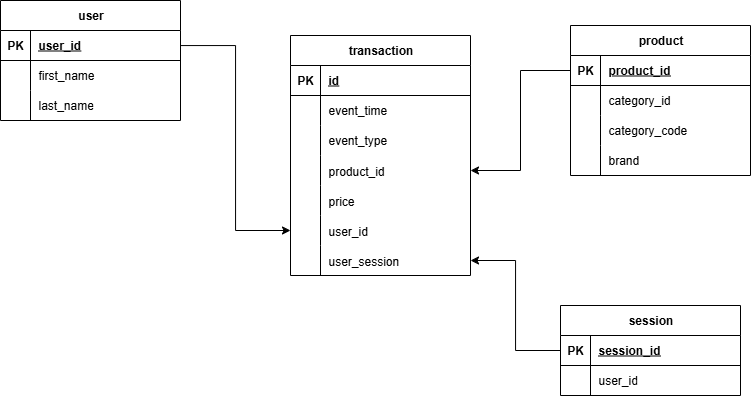

The diagram above was exported from draw.io. Its source (the exported page's mxGraphModel, read from the mxfile embedded in the PNG):
<mxGraphModel dx="1676" dy="900" grid="1" gridSize="10" guides="1" tooltips="1" connect="1" arrows="1" fold="1" page="1" pageScale="1" pageWidth="850" pageHeight="1100" math="0" shadow="0">
  <root>
    <mxCell id="0" />
    <mxCell id="1" parent="0" />
    <mxCell id="doQZA2uwb8mGjiBJpe0Y-1" value="transaction" style="shape=table;startSize=30;container=1;collapsible=1;childLayout=tableLayout;fixedRows=1;rowLines=0;fontStyle=1;align=center;resizeLast=1;html=1;" parent="1" vertex="1">
      <mxGeometry x="340" y="175" width="180" height="240" as="geometry" />
    </mxCell>
    <mxCell id="doQZA2uwb8mGjiBJpe0Y-2" value="" style="shape=tableRow;horizontal=0;startSize=0;swimlaneHead=0;swimlaneBody=0;fillColor=none;collapsible=0;dropTarget=0;points=[[0,0.5],[1,0.5]];portConstraint=eastwest;top=0;left=0;right=0;bottom=1;" parent="doQZA2uwb8mGjiBJpe0Y-1" vertex="1">
      <mxGeometry y="30" width="180" height="30" as="geometry" />
    </mxCell>
    <mxCell id="doQZA2uwb8mGjiBJpe0Y-3" value="PK" style="shape=partialRectangle;connectable=0;fillColor=none;top=0;left=0;bottom=0;right=0;fontStyle=1;overflow=hidden;whiteSpace=wrap;html=1;" parent="doQZA2uwb8mGjiBJpe0Y-2" vertex="1">
      <mxGeometry width="30" height="30" as="geometry">
        <mxRectangle width="30" height="30" as="alternateBounds" />
      </mxGeometry>
    </mxCell>
    <mxCell id="doQZA2uwb8mGjiBJpe0Y-4" value="id" style="shape=partialRectangle;connectable=0;fillColor=none;top=0;left=0;bottom=0;right=0;align=left;spacingLeft=6;fontStyle=5;overflow=hidden;whiteSpace=wrap;html=1;" parent="doQZA2uwb8mGjiBJpe0Y-2" vertex="1">
      <mxGeometry x="30" width="150" height="30" as="geometry">
        <mxRectangle width="150" height="30" as="alternateBounds" />
      </mxGeometry>
    </mxCell>
    <mxCell id="doQZA2uwb8mGjiBJpe0Y-5" value="" style="shape=tableRow;horizontal=0;startSize=0;swimlaneHead=0;swimlaneBody=0;fillColor=none;collapsible=0;dropTarget=0;points=[[0,0.5],[1,0.5]];portConstraint=eastwest;top=0;left=0;right=0;bottom=0;" parent="doQZA2uwb8mGjiBJpe0Y-1" vertex="1">
      <mxGeometry y="60" width="180" height="30" as="geometry" />
    </mxCell>
    <mxCell id="doQZA2uwb8mGjiBJpe0Y-6" value="" style="shape=partialRectangle;connectable=0;fillColor=none;top=0;left=0;bottom=0;right=0;editable=1;overflow=hidden;whiteSpace=wrap;html=1;" parent="doQZA2uwb8mGjiBJpe0Y-5" vertex="1">
      <mxGeometry width="30" height="30" as="geometry">
        <mxRectangle width="30" height="30" as="alternateBounds" />
      </mxGeometry>
    </mxCell>
    <mxCell id="doQZA2uwb8mGjiBJpe0Y-7" value="event_time" style="shape=partialRectangle;connectable=0;fillColor=none;top=0;left=0;bottom=0;right=0;align=left;spacingLeft=6;overflow=hidden;whiteSpace=wrap;html=1;" parent="doQZA2uwb8mGjiBJpe0Y-5" vertex="1">
      <mxGeometry x="30" width="150" height="30" as="geometry">
        <mxRectangle width="150" height="30" as="alternateBounds" />
      </mxGeometry>
    </mxCell>
    <mxCell id="doQZA2uwb8mGjiBJpe0Y-8" value="" style="shape=tableRow;horizontal=0;startSize=0;swimlaneHead=0;swimlaneBody=0;fillColor=none;collapsible=0;dropTarget=0;points=[[0,0.5],[1,0.5]];portConstraint=eastwest;top=0;left=0;right=0;bottom=0;" parent="doQZA2uwb8mGjiBJpe0Y-1" vertex="1">
      <mxGeometry y="90" width="180" height="30" as="geometry" />
    </mxCell>
    <mxCell id="doQZA2uwb8mGjiBJpe0Y-9" value="" style="shape=partialRectangle;connectable=0;fillColor=none;top=0;left=0;bottom=0;right=0;editable=1;overflow=hidden;whiteSpace=wrap;html=1;" parent="doQZA2uwb8mGjiBJpe0Y-8" vertex="1">
      <mxGeometry width="30" height="30" as="geometry">
        <mxRectangle width="30" height="30" as="alternateBounds" />
      </mxGeometry>
    </mxCell>
    <mxCell id="doQZA2uwb8mGjiBJpe0Y-10" value="event_type" style="shape=partialRectangle;connectable=0;fillColor=none;top=0;left=0;bottom=0;right=0;align=left;spacingLeft=6;overflow=hidden;whiteSpace=wrap;html=1;" parent="doQZA2uwb8mGjiBJpe0Y-8" vertex="1">
      <mxGeometry x="30" width="150" height="30" as="geometry">
        <mxRectangle width="150" height="30" as="alternateBounds" />
      </mxGeometry>
    </mxCell>
    <mxCell id="doQZA2uwb8mGjiBJpe0Y-18" value="" style="shape=tableRow;horizontal=0;startSize=0;swimlaneHead=0;swimlaneBody=0;fillColor=none;collapsible=0;dropTarget=0;points=[[0,0.5],[1,0.5]];portConstraint=eastwest;top=0;left=0;right=0;bottom=0;" parent="doQZA2uwb8mGjiBJpe0Y-1" vertex="1">
      <mxGeometry y="120" width="180" height="30" as="geometry" />
    </mxCell>
    <mxCell id="doQZA2uwb8mGjiBJpe0Y-19" value="" style="shape=partialRectangle;connectable=0;fillColor=none;top=0;left=0;bottom=0;right=0;editable=1;overflow=hidden;" parent="doQZA2uwb8mGjiBJpe0Y-18" vertex="1">
      <mxGeometry width="30" height="30" as="geometry">
        <mxRectangle width="30" height="30" as="alternateBounds" />
      </mxGeometry>
    </mxCell>
    <mxCell id="doQZA2uwb8mGjiBJpe0Y-20" value="product_id" style="shape=partialRectangle;connectable=0;fillColor=none;top=0;left=0;bottom=0;right=0;align=left;spacingLeft=6;overflow=hidden;" parent="doQZA2uwb8mGjiBJpe0Y-18" vertex="1">
      <mxGeometry x="30" width="150" height="30" as="geometry">
        <mxRectangle width="150" height="30" as="alternateBounds" />
      </mxGeometry>
    </mxCell>
    <mxCell id="doQZA2uwb8mGjiBJpe0Y-63" value="" style="shape=tableRow;horizontal=0;startSize=0;swimlaneHead=0;swimlaneBody=0;fillColor=none;collapsible=0;dropTarget=0;points=[[0,0.5],[1,0.5]];portConstraint=eastwest;top=0;left=0;right=0;bottom=0;" parent="doQZA2uwb8mGjiBJpe0Y-1" vertex="1">
      <mxGeometry y="150" width="180" height="30" as="geometry" />
    </mxCell>
    <mxCell id="doQZA2uwb8mGjiBJpe0Y-64" value="" style="shape=partialRectangle;connectable=0;fillColor=none;top=0;left=0;bottom=0;right=0;editable=1;overflow=hidden;" parent="doQZA2uwb8mGjiBJpe0Y-63" vertex="1">
      <mxGeometry width="30" height="30" as="geometry">
        <mxRectangle width="30" height="30" as="alternateBounds" />
      </mxGeometry>
    </mxCell>
    <mxCell id="doQZA2uwb8mGjiBJpe0Y-65" value="price" style="shape=partialRectangle;connectable=0;fillColor=none;top=0;left=0;bottom=0;right=0;align=left;spacingLeft=6;overflow=hidden;" parent="doQZA2uwb8mGjiBJpe0Y-63" vertex="1">
      <mxGeometry x="30" width="150" height="30" as="geometry">
        <mxRectangle width="150" height="30" as="alternateBounds" />
      </mxGeometry>
    </mxCell>
    <mxCell id="doQZA2uwb8mGjiBJpe0Y-66" value="" style="shape=tableRow;horizontal=0;startSize=0;swimlaneHead=0;swimlaneBody=0;fillColor=none;collapsible=0;dropTarget=0;points=[[0,0.5],[1,0.5]];portConstraint=eastwest;top=0;left=0;right=0;bottom=0;" parent="doQZA2uwb8mGjiBJpe0Y-1" vertex="1">
      <mxGeometry y="180" width="180" height="30" as="geometry" />
    </mxCell>
    <mxCell id="doQZA2uwb8mGjiBJpe0Y-67" value="" style="shape=partialRectangle;connectable=0;fillColor=none;top=0;left=0;bottom=0;right=0;editable=1;overflow=hidden;" parent="doQZA2uwb8mGjiBJpe0Y-66" vertex="1">
      <mxGeometry width="30" height="30" as="geometry">
        <mxRectangle width="30" height="30" as="alternateBounds" />
      </mxGeometry>
    </mxCell>
    <mxCell id="doQZA2uwb8mGjiBJpe0Y-68" value="user_id" style="shape=partialRectangle;connectable=0;fillColor=none;top=0;left=0;bottom=0;right=0;align=left;spacingLeft=6;overflow=hidden;" parent="doQZA2uwb8mGjiBJpe0Y-66" vertex="1">
      <mxGeometry x="30" width="150" height="30" as="geometry">
        <mxRectangle width="150" height="30" as="alternateBounds" />
      </mxGeometry>
    </mxCell>
    <mxCell id="doQZA2uwb8mGjiBJpe0Y-60" value="" style="shape=tableRow;horizontal=0;startSize=0;swimlaneHead=0;swimlaneBody=0;fillColor=none;collapsible=0;dropTarget=0;points=[[0,0.5],[1,0.5]];portConstraint=eastwest;top=0;left=0;right=0;bottom=0;" parent="doQZA2uwb8mGjiBJpe0Y-1" vertex="1">
      <mxGeometry y="210" width="180" height="30" as="geometry" />
    </mxCell>
    <mxCell id="doQZA2uwb8mGjiBJpe0Y-61" value="" style="shape=partialRectangle;connectable=0;fillColor=none;top=0;left=0;bottom=0;right=0;editable=1;overflow=hidden;" parent="doQZA2uwb8mGjiBJpe0Y-60" vertex="1">
      <mxGeometry width="30" height="30" as="geometry">
        <mxRectangle width="30" height="30" as="alternateBounds" />
      </mxGeometry>
    </mxCell>
    <mxCell id="doQZA2uwb8mGjiBJpe0Y-62" value="user_session" style="shape=partialRectangle;connectable=0;fillColor=none;top=0;left=0;bottom=0;right=0;align=left;spacingLeft=6;overflow=hidden;" parent="doQZA2uwb8mGjiBJpe0Y-60" vertex="1">
      <mxGeometry x="30" width="150" height="30" as="geometry">
        <mxRectangle width="150" height="30" as="alternateBounds" />
      </mxGeometry>
    </mxCell>
    <mxCell id="doQZA2uwb8mGjiBJpe0Y-69" value="user" style="shape=table;startSize=30;container=1;collapsible=1;childLayout=tableLayout;fixedRows=1;rowLines=0;fontStyle=1;align=center;resizeLast=1;html=1;" parent="1" vertex="1">
      <mxGeometry x="50" y="140" width="180" height="120" as="geometry" />
    </mxCell>
    <mxCell id="doQZA2uwb8mGjiBJpe0Y-70" value="" style="shape=tableRow;horizontal=0;startSize=0;swimlaneHead=0;swimlaneBody=0;fillColor=none;collapsible=0;dropTarget=0;points=[[0,0.5],[1,0.5]];portConstraint=eastwest;top=0;left=0;right=0;bottom=1;" parent="doQZA2uwb8mGjiBJpe0Y-69" vertex="1">
      <mxGeometry y="30" width="180" height="30" as="geometry" />
    </mxCell>
    <mxCell id="doQZA2uwb8mGjiBJpe0Y-71" value="PK" style="shape=partialRectangle;connectable=0;fillColor=none;top=0;left=0;bottom=0;right=0;fontStyle=1;overflow=hidden;whiteSpace=wrap;html=1;" parent="doQZA2uwb8mGjiBJpe0Y-70" vertex="1">
      <mxGeometry width="30" height="30" as="geometry">
        <mxRectangle width="30" height="30" as="alternateBounds" />
      </mxGeometry>
    </mxCell>
    <mxCell id="doQZA2uwb8mGjiBJpe0Y-72" value="user_id" style="shape=partialRectangle;connectable=0;fillColor=none;top=0;left=0;bottom=0;right=0;align=left;spacingLeft=6;fontStyle=5;overflow=hidden;whiteSpace=wrap;html=1;" parent="doQZA2uwb8mGjiBJpe0Y-70" vertex="1">
      <mxGeometry x="30" width="150" height="30" as="geometry">
        <mxRectangle width="150" height="30" as="alternateBounds" />
      </mxGeometry>
    </mxCell>
    <mxCell id="doQZA2uwb8mGjiBJpe0Y-73" value="" style="shape=tableRow;horizontal=0;startSize=0;swimlaneHead=0;swimlaneBody=0;fillColor=none;collapsible=0;dropTarget=0;points=[[0,0.5],[1,0.5]];portConstraint=eastwest;top=0;left=0;right=0;bottom=0;" parent="doQZA2uwb8mGjiBJpe0Y-69" vertex="1">
      <mxGeometry y="60" width="180" height="30" as="geometry" />
    </mxCell>
    <mxCell id="doQZA2uwb8mGjiBJpe0Y-74" value="" style="shape=partialRectangle;connectable=0;fillColor=none;top=0;left=0;bottom=0;right=0;editable=1;overflow=hidden;whiteSpace=wrap;html=1;" parent="doQZA2uwb8mGjiBJpe0Y-73" vertex="1">
      <mxGeometry width="30" height="30" as="geometry">
        <mxRectangle width="30" height="30" as="alternateBounds" />
      </mxGeometry>
    </mxCell>
    <mxCell id="doQZA2uwb8mGjiBJpe0Y-75" value="first_name" style="shape=partialRectangle;connectable=0;fillColor=none;top=0;left=0;bottom=0;right=0;align=left;spacingLeft=6;overflow=hidden;whiteSpace=wrap;html=1;" parent="doQZA2uwb8mGjiBJpe0Y-73" vertex="1">
      <mxGeometry x="30" width="150" height="30" as="geometry">
        <mxRectangle width="150" height="30" as="alternateBounds" />
      </mxGeometry>
    </mxCell>
    <mxCell id="doQZA2uwb8mGjiBJpe0Y-76" value="" style="shape=tableRow;horizontal=0;startSize=0;swimlaneHead=0;swimlaneBody=0;fillColor=none;collapsible=0;dropTarget=0;points=[[0,0.5],[1,0.5]];portConstraint=eastwest;top=0;left=0;right=0;bottom=0;" parent="doQZA2uwb8mGjiBJpe0Y-69" vertex="1">
      <mxGeometry y="90" width="180" height="30" as="geometry" />
    </mxCell>
    <mxCell id="doQZA2uwb8mGjiBJpe0Y-77" value="" style="shape=partialRectangle;connectable=0;fillColor=none;top=0;left=0;bottom=0;right=0;editable=1;overflow=hidden;whiteSpace=wrap;html=1;" parent="doQZA2uwb8mGjiBJpe0Y-76" vertex="1">
      <mxGeometry width="30" height="30" as="geometry">
        <mxRectangle width="30" height="30" as="alternateBounds" />
      </mxGeometry>
    </mxCell>
    <mxCell id="doQZA2uwb8mGjiBJpe0Y-78" value="last_name" style="shape=partialRectangle;connectable=0;fillColor=none;top=0;left=0;bottom=0;right=0;align=left;spacingLeft=6;overflow=hidden;whiteSpace=wrap;html=1;" parent="doQZA2uwb8mGjiBJpe0Y-76" vertex="1">
      <mxGeometry x="30" width="150" height="30" as="geometry">
        <mxRectangle width="150" height="30" as="alternateBounds" />
      </mxGeometry>
    </mxCell>
    <mxCell id="doQZA2uwb8mGjiBJpe0Y-82" style="edgeStyle=orthogonalEdgeStyle;rounded=0;orthogonalLoop=1;jettySize=auto;html=1;" parent="1" source="doQZA2uwb8mGjiBJpe0Y-70" target="doQZA2uwb8mGjiBJpe0Y-66" edge="1">
      <mxGeometry relative="1" as="geometry" />
    </mxCell>
    <mxCell id="doQZA2uwb8mGjiBJpe0Y-83" value="product" style="shape=table;startSize=30;container=1;collapsible=1;childLayout=tableLayout;fixedRows=1;rowLines=0;fontStyle=1;align=center;resizeLast=1;html=1;" parent="1" vertex="1">
      <mxGeometry x="620" y="165" width="180" height="150" as="geometry" />
    </mxCell>
    <mxCell id="doQZA2uwb8mGjiBJpe0Y-84" value="" style="shape=tableRow;horizontal=0;startSize=0;swimlaneHead=0;swimlaneBody=0;fillColor=none;collapsible=0;dropTarget=0;points=[[0,0.5],[1,0.5]];portConstraint=eastwest;top=0;left=0;right=0;bottom=1;" parent="doQZA2uwb8mGjiBJpe0Y-83" vertex="1">
      <mxGeometry y="30" width="180" height="30" as="geometry" />
    </mxCell>
    <mxCell id="doQZA2uwb8mGjiBJpe0Y-85" value="PK" style="shape=partialRectangle;connectable=0;fillColor=none;top=0;left=0;bottom=0;right=0;fontStyle=1;overflow=hidden;whiteSpace=wrap;html=1;" parent="doQZA2uwb8mGjiBJpe0Y-84" vertex="1">
      <mxGeometry width="30" height="30" as="geometry">
        <mxRectangle width="30" height="30" as="alternateBounds" />
      </mxGeometry>
    </mxCell>
    <mxCell id="doQZA2uwb8mGjiBJpe0Y-86" value="product_id" style="shape=partialRectangle;connectable=0;fillColor=none;top=0;left=0;bottom=0;right=0;align=left;spacingLeft=6;fontStyle=5;overflow=hidden;whiteSpace=wrap;html=1;" parent="doQZA2uwb8mGjiBJpe0Y-84" vertex="1">
      <mxGeometry x="30" width="150" height="30" as="geometry">
        <mxRectangle width="150" height="30" as="alternateBounds" />
      </mxGeometry>
    </mxCell>
    <mxCell id="doQZA2uwb8mGjiBJpe0Y-87" value="" style="shape=tableRow;horizontal=0;startSize=0;swimlaneHead=0;swimlaneBody=0;fillColor=none;collapsible=0;dropTarget=0;points=[[0,0.5],[1,0.5]];portConstraint=eastwest;top=0;left=0;right=0;bottom=0;" parent="doQZA2uwb8mGjiBJpe0Y-83" vertex="1">
      <mxGeometry y="60" width="180" height="30" as="geometry" />
    </mxCell>
    <mxCell id="doQZA2uwb8mGjiBJpe0Y-88" value="" style="shape=partialRectangle;connectable=0;fillColor=none;top=0;left=0;bottom=0;right=0;editable=1;overflow=hidden;whiteSpace=wrap;html=1;" parent="doQZA2uwb8mGjiBJpe0Y-87" vertex="1">
      <mxGeometry width="30" height="30" as="geometry">
        <mxRectangle width="30" height="30" as="alternateBounds" />
      </mxGeometry>
    </mxCell>
    <mxCell id="doQZA2uwb8mGjiBJpe0Y-89" value="category_id" style="shape=partialRectangle;connectable=0;fillColor=none;top=0;left=0;bottom=0;right=0;align=left;spacingLeft=6;overflow=hidden;whiteSpace=wrap;html=1;" parent="doQZA2uwb8mGjiBJpe0Y-87" vertex="1">
      <mxGeometry x="30" width="150" height="30" as="geometry">
        <mxRectangle width="150" height="30" as="alternateBounds" />
      </mxGeometry>
    </mxCell>
    <mxCell id="doQZA2uwb8mGjiBJpe0Y-90" value="" style="shape=tableRow;horizontal=0;startSize=0;swimlaneHead=0;swimlaneBody=0;fillColor=none;collapsible=0;dropTarget=0;points=[[0,0.5],[1,0.5]];portConstraint=eastwest;top=0;left=0;right=0;bottom=0;" parent="doQZA2uwb8mGjiBJpe0Y-83" vertex="1">
      <mxGeometry y="90" width="180" height="30" as="geometry" />
    </mxCell>
    <mxCell id="doQZA2uwb8mGjiBJpe0Y-91" value="" style="shape=partialRectangle;connectable=0;fillColor=none;top=0;left=0;bottom=0;right=0;editable=1;overflow=hidden;whiteSpace=wrap;html=1;" parent="doQZA2uwb8mGjiBJpe0Y-90" vertex="1">
      <mxGeometry width="30" height="30" as="geometry">
        <mxRectangle width="30" height="30" as="alternateBounds" />
      </mxGeometry>
    </mxCell>
    <mxCell id="doQZA2uwb8mGjiBJpe0Y-92" value="category_code" style="shape=partialRectangle;connectable=0;fillColor=none;top=0;left=0;bottom=0;right=0;align=left;spacingLeft=6;overflow=hidden;whiteSpace=wrap;html=1;" parent="doQZA2uwb8mGjiBJpe0Y-90" vertex="1">
      <mxGeometry x="30" width="150" height="30" as="geometry">
        <mxRectangle width="150" height="30" as="alternateBounds" />
      </mxGeometry>
    </mxCell>
    <mxCell id="doQZA2uwb8mGjiBJpe0Y-93" value="" style="shape=tableRow;horizontal=0;startSize=0;swimlaneHead=0;swimlaneBody=0;fillColor=none;collapsible=0;dropTarget=0;points=[[0,0.5],[1,0.5]];portConstraint=eastwest;top=0;left=0;right=0;bottom=0;" parent="doQZA2uwb8mGjiBJpe0Y-83" vertex="1">
      <mxGeometry y="120" width="180" height="30" as="geometry" />
    </mxCell>
    <mxCell id="doQZA2uwb8mGjiBJpe0Y-94" value="" style="shape=partialRectangle;connectable=0;fillColor=none;top=0;left=0;bottom=0;right=0;editable=1;overflow=hidden;whiteSpace=wrap;html=1;" parent="doQZA2uwb8mGjiBJpe0Y-93" vertex="1">
      <mxGeometry width="30" height="30" as="geometry">
        <mxRectangle width="30" height="30" as="alternateBounds" />
      </mxGeometry>
    </mxCell>
    <mxCell id="doQZA2uwb8mGjiBJpe0Y-95" value="brand" style="shape=partialRectangle;connectable=0;fillColor=none;top=0;left=0;bottom=0;right=0;align=left;spacingLeft=6;overflow=hidden;whiteSpace=wrap;html=1;" parent="doQZA2uwb8mGjiBJpe0Y-93" vertex="1">
      <mxGeometry x="30" width="150" height="30" as="geometry">
        <mxRectangle width="150" height="30" as="alternateBounds" />
      </mxGeometry>
    </mxCell>
    <mxCell id="doQZA2uwb8mGjiBJpe0Y-96" style="edgeStyle=orthogonalEdgeStyle;rounded=0;orthogonalLoop=1;jettySize=auto;html=1;exitX=0;exitY=0.5;exitDx=0;exitDy=0;entryX=1;entryY=0.5;entryDx=0;entryDy=0;" parent="1" source="doQZA2uwb8mGjiBJpe0Y-84" target="doQZA2uwb8mGjiBJpe0Y-18" edge="1">
      <mxGeometry relative="1" as="geometry" />
    </mxCell>
    <mxCell id="doQZA2uwb8mGjiBJpe0Y-97" value="session" style="shape=table;startSize=30;container=1;collapsible=1;childLayout=tableLayout;fixedRows=1;rowLines=0;fontStyle=1;align=center;resizeLast=1;html=1;" parent="1" vertex="1">
      <mxGeometry x="610" y="445" width="180" height="90" as="geometry" />
    </mxCell>
    <mxCell id="doQZA2uwb8mGjiBJpe0Y-98" value="" style="shape=tableRow;horizontal=0;startSize=0;swimlaneHead=0;swimlaneBody=0;fillColor=none;collapsible=0;dropTarget=0;points=[[0,0.5],[1,0.5]];portConstraint=eastwest;top=0;left=0;right=0;bottom=1;" parent="doQZA2uwb8mGjiBJpe0Y-97" vertex="1">
      <mxGeometry y="30" width="180" height="30" as="geometry" />
    </mxCell>
    <mxCell id="doQZA2uwb8mGjiBJpe0Y-99" value="PK" style="shape=partialRectangle;connectable=0;fillColor=none;top=0;left=0;bottom=0;right=0;fontStyle=1;overflow=hidden;whiteSpace=wrap;html=1;" parent="doQZA2uwb8mGjiBJpe0Y-98" vertex="1">
      <mxGeometry width="30" height="30" as="geometry">
        <mxRectangle width="30" height="30" as="alternateBounds" />
      </mxGeometry>
    </mxCell>
    <mxCell id="doQZA2uwb8mGjiBJpe0Y-100" value="session_id" style="shape=partialRectangle;connectable=0;fillColor=none;top=0;left=0;bottom=0;right=0;align=left;spacingLeft=6;fontStyle=5;overflow=hidden;whiteSpace=wrap;html=1;" parent="doQZA2uwb8mGjiBJpe0Y-98" vertex="1">
      <mxGeometry x="30" width="150" height="30" as="geometry">
        <mxRectangle width="150" height="30" as="alternateBounds" />
      </mxGeometry>
    </mxCell>
    <mxCell id="doQZA2uwb8mGjiBJpe0Y-101" value="" style="shape=tableRow;horizontal=0;startSize=0;swimlaneHead=0;swimlaneBody=0;fillColor=none;collapsible=0;dropTarget=0;points=[[0,0.5],[1,0.5]];portConstraint=eastwest;top=0;left=0;right=0;bottom=0;" parent="doQZA2uwb8mGjiBJpe0Y-97" vertex="1">
      <mxGeometry y="60" width="180" height="30" as="geometry" />
    </mxCell>
    <mxCell id="doQZA2uwb8mGjiBJpe0Y-102" value="" style="shape=partialRectangle;connectable=0;fillColor=none;top=0;left=0;bottom=0;right=0;editable=1;overflow=hidden;whiteSpace=wrap;html=1;" parent="doQZA2uwb8mGjiBJpe0Y-101" vertex="1">
      <mxGeometry width="30" height="30" as="geometry">
        <mxRectangle width="30" height="30" as="alternateBounds" />
      </mxGeometry>
    </mxCell>
    <mxCell id="doQZA2uwb8mGjiBJpe0Y-103" value="user_id" style="shape=partialRectangle;connectable=0;fillColor=none;top=0;left=0;bottom=0;right=0;align=left;spacingLeft=6;overflow=hidden;whiteSpace=wrap;html=1;" parent="doQZA2uwb8mGjiBJpe0Y-101" vertex="1">
      <mxGeometry x="30" width="150" height="30" as="geometry">
        <mxRectangle width="150" height="30" as="alternateBounds" />
      </mxGeometry>
    </mxCell>
    <mxCell id="doQZA2uwb8mGjiBJpe0Y-110" style="edgeStyle=orthogonalEdgeStyle;rounded=0;orthogonalLoop=1;jettySize=auto;html=1;exitX=0;exitY=0.5;exitDx=0;exitDy=0;entryX=1;entryY=0.5;entryDx=0;entryDy=0;" parent="1" source="doQZA2uwb8mGjiBJpe0Y-98" target="doQZA2uwb8mGjiBJpe0Y-60" edge="1">
      <mxGeometry relative="1" as="geometry" />
    </mxCell>
  </root>
</mxGraphModel>